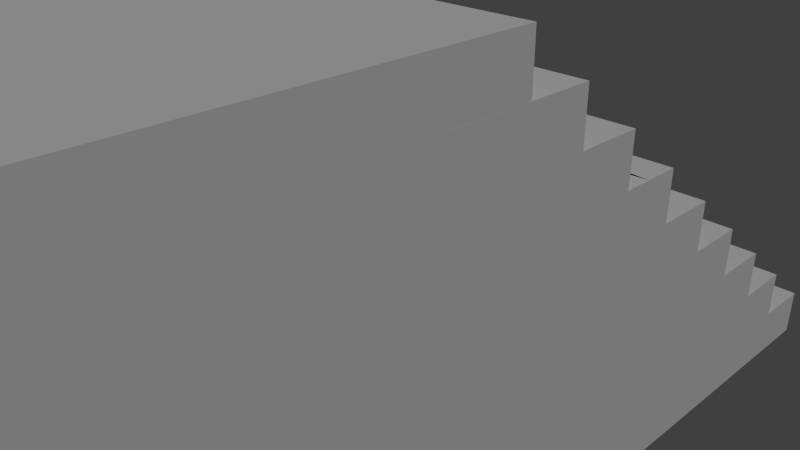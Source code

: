 # Source: escales.blend  (saved by Blender 2.68.0; exported with 4.5.12 LTS)
import bpy
from mathutils import Matrix  # noqa: F401  (used for matrix-valued properties, if any)

bpy.ops.wm.read_factory_settings(use_empty=True)
scene = bpy.context.scene
scene.name = 'Scene'

# ---- collections
col_collection_1 = bpy.data.collections.new('Collection 1'); scene.collection.children.link(col_collection_1)

# ---- materials (node trees are filled in below, after node groups)
mat_material_001 = bpy.data.materials.new('Material.001')
mat_material_001.alpha_threshold = 0.0
mat_material_001.use_transparent_shadow = False
mat_material_001.roughness = 0.5
mat_material_001.line_color = (0.0, 0.0, 0.0, 1.0)

# ---- material node trees

# ---- world
world_world = bpy.data.worlds.new('World'); scene.world = world_world
world_world.color = (0.05088, 0.05088, 0.05088)
world_world.use_sun_shadow = False
world_world.sun_shadow_jitter_overblur = 0.0
world_world.cycles.sampling_method = 'MANUAL'
world_world.cycles.sample_map_resolution = 256

# ---- cameras
cam_camera = bpy.data.cameras.new('Camera')
cam_camera.clip_end = 100.0
cam_camera.lens = 35.0
cam_camera.sensor_width = 32.0
cam_camera.sensor_height = 18.0
cam_camera.ortho_scale = 7.314
cam_camera.dof.focus_distance = 0.0
cam_camera.dof.aperture_fstop = 128.0

# ---- lights
light_lamp = bpy.data.lights.new('Lamp', 'SUN')
light_lamp.transmission_factor = 0.0
light_lamp.cutoff_distance = 30.0
light_lamp.angle = 0.1993
light_lamp.energy = 1.0
light_lamp.shadow_buffer_clip_start = 1.001
light_lamp.shadow_soft_size = 0.1
light_lamp.shadow_cascade_max_distance = 1000.0
light_lamp.cycles.use_multiple_importance_sampling = False

# ---- meshes
me_grid = bpy.data.meshes.new('Grid')
me_grid.from_pydata([], [], [])
me_grid.use_remesh_preserve_volume = False
me_grid.use_remesh_preserve_attributes = False
me_grid.use_mirror_vertex_groups = False
me_grid.update()
me_cube_002 = bpy.data.meshes.new('Cube.002')
me_cube_002.from_pydata([(-2.999, -1.0, 0.9932), (-2.999, 1.0, 0.9932), (-0.9995, 1.0, 0.9932), (-0.9995, -1.0, 0.9932), (-2.999, -1.0, 1.247), (-2.999, 1.0, 1.247), (-0.9995, 1.0, 1.247), (-0.9995, -1.0, 1.247), (-3.0, 0.9786, -1.001), (-3.0, 3.586, -1.001), (-0.9983, 3.586, -1.001), (-0.9983, 0.9786, -1.001), (-3.0, 0.9786, 1.001), (-0.9983, 0.9786, 1.001), (-0.9983, 0.9786, 0.0), (-0.9983, 2.282, -1.001), (-0.9983, 2.282, 0.0), (-0.9983, 0.9786, -0.5005), (-0.9983, 2.934, -1.001), (-0.9983, 0.9786, 0.5005), (-0.9983, 1.63, -1.001), (-0.9983, 2.282, -0.5005), (-0.9983, 1.63, 0.0), (-0.9983, 1.63, -0.5005), (-0.9983, 2.934, -0.5005), (-0.9983, 1.63, 0.5005), (-0.9983, 3.586, -0.7508), (-0.9983, 1.304, 1.001), (-0.9983, 0.9786, -0.7508), (-0.9983, 3.26, -1.001), (-0.9983, 0.9786, 0.7508), (-0.9983, 1.304, -1.001), (-0.9983, 2.282, -0.7508), (-0.9983, 1.956, 0.0), (-0.9983, 0.9786, -0.2503), (-0.9983, 2.608, -1.001), (-0.9983, 0.9786, 0.2503), (-0.9983, 1.956, -1.001), (-0.9983, 2.282, -0.2503), (-0.9983, 2.282, 0.2503), (-0.9983, 2.608, 0.0), (-0.9983, 1.304, 0.0), (-0.9983, 1.63, -0.7508), (-0.9983, 1.63, -0.2503), (-0.9983, 1.956, -0.5005), (-0.9983, 1.304, -0.5005), (-0.9983, 2.934, -0.7508), (-0.9983, 2.934, -0.2503), (-0.9983, 3.26, -0.5005), (-0.9983, 2.608, -0.5005), (-0.9983, 1.63, 0.2503), (-0.9983, 1.63, 0.7508), (-0.9983, 1.956, 0.5005), (-0.9983, 1.304, 0.5005), (-0.9983, 1.304, -0.7508), (-0.9983, 2.608, -0.7508), (-0.9983, 1.304, 0.2503), (-0.9983, 1.956, -0.7508), (-0.9983, 1.956, -0.2503), (-0.9983, 1.304, -0.2503), (-0.9983, 3.26, -0.7508), (-0.9983, 2.608, -0.2503), (-0.9983, 1.956, 0.2503), (-0.9983, 1.304, 0.7508), (-0.9983, 1.776, 0.5005), (-3.0, 2.282, -1.001), (-3.0, 0.9786, 0.0), (-3.0, 2.282, 0.0), (-3.0, 1.63, -1.001), (-3.0, 0.9786, 0.5005), (-3.0, 2.934, -1.001), (-3.0, 0.9786, -0.5005), (-3.0, 2.282, -0.5005), (-3.0, 1.63, 0.0), (-3.0, 2.934, -0.5005), (-3.0, 1.63, -0.5005), (-3.0, 1.63, 0.5005), (-3.0, 3.586, -0.7508), (-3.0, 1.304, -1.001), (-3.0, 0.9786, 0.7508), (-3.0, 1.304, 1.001), (-3.0, 3.26, -1.001), (-3.0, 0.9786, -0.7508), (-3.0, 2.282, -0.7508), (-3.0, 1.304, 0.0), (-3.0, 2.608, 0.0), (-3.0, 1.956, -1.001), (-3.0, 0.9786, 0.2503), (-3.0, 2.608, -1.001), (-3.0, 0.9786, -0.2503), (-3.0, 2.282, -0.2503), (-3.0, 2.282, 0.2503), (-3.0, 1.956, 0.0), (-3.0, 2.934, -0.7508), (-3.0, 2.934, -0.2503), (-3.0, 2.608, -0.5005), (-3.0, 3.26, -0.5005), (-3.0, 1.63, -0.7508), (-3.0, 1.63, -0.2503), (-3.0, 1.304, -0.5005), (-3.0, 1.956, -0.5005), (-3.0, 1.63, 0.2503), (-3.0, 1.63, 0.7508), (-3.0, 1.304, 0.5005), (-3.0, 1.956, 0.5005), (-3.0, 3.26, -0.7508), (-3.0, 1.956, -0.7508), (-3.0, 1.956, 0.2503), (-3.0, 2.608, -0.7508), (-3.0, 2.608, -0.2503), (-3.0, 1.304, -0.7508), (-3.0, 1.304, -0.2503), (-3.0, 1.956, -0.2503), (-3.0, 1.304, 0.2503), (-3.0, 1.304, 0.7508), (-3.0, 3.586, -1.001), (-0.9983, 3.586, -1.001), (-0.9983, 3.586, -0.7508), (-3.0, 3.586, -0.7508), (-2.999, -1.0, -0.9985), (-2.999, 1.0, -0.9985), (-0.9995, -1.0, -0.9985)], [], [(7, 4, 0, 119, 121, 3), (5, 6, 2, 1), (6, 7, 3, 2), (7, 6, 5, 4), (121, 34, 14), (121, 11, 28), (121, 28, 17), (121, 17, 34), (3, 121, 14), (3, 14, 36), (3, 36, 19), (3, 19, 30), (3, 30, 13), (105, 77, 9, 81), (54, 28, 11, 31), (55, 32, 15, 35), (56, 36, 14, 41), (57, 42, 20, 37), (58, 43, 23, 44), (59, 34, 17, 45), (60, 46, 18, 29), (61, 38, 21, 49), (62, 50, 22, 33), (63, 30, 19, 53), (42, 54, 31, 20), (23, 45, 54, 42), (45, 17, 28, 54), (46, 55, 35, 18), (24, 49, 55, 46), (49, 21, 32, 55), (50, 56, 41, 22), (25, 53, 56, 50), (53, 19, 36, 56), (32, 57, 37, 15), (21, 44, 57, 32), (44, 23, 42, 57), (38, 58, 44, 21), (16, 33, 58, 38), (33, 22, 43, 58), (43, 59, 45, 23), (22, 41, 59, 43), (41, 14, 34, 59), (26, 60, 29, 10), (48, 24, 46, 60), (47, 61, 49, 24), (40, 16, 38, 61), (39, 62, 33, 16), (52, 64, 25, 50, 62), (51, 63, 53, 25), (27, 13, 30, 63), (106, 83, 65, 86), (107, 91, 67, 92), (108, 93, 70, 88), (109, 94, 74, 95), (110, 97, 68, 78), (111, 98, 75, 99), (112, 90, 72, 100), (113, 101, 73, 84), (114, 102, 76, 103), (93, 105, 81, 70), (74, 96, 105, 93), (97, 106, 86, 68), (75, 100, 106, 97), (100, 72, 83, 106), (101, 107, 92, 73), (76, 104, 107, 101), (83, 108, 88, 65), (72, 95, 108, 83), (95, 74, 93, 108), (90, 109, 95, 72), (67, 85, 109, 90), (82, 110, 78, 8), (71, 99, 110, 82), (99, 75, 97, 110), (89, 111, 99, 71), (66, 84, 111, 89), (84, 73, 98, 111), (98, 112, 100, 75), (73, 92, 112, 98), (92, 67, 90, 112), (87, 113, 84, 66), (69, 103, 113, 87), (103, 76, 101, 113), (79, 114, 103, 69), (12, 80, 114, 79), (13, 27, 80, 12), (102, 114, 63, 51), (114, 80, 27, 63), (76, 102, 51, 25), (107, 104, 52, 62), (67, 91, 39, 16), (109, 85, 40, 61), (74, 94, 47, 24), (105, 96, 48, 60), (77, 26, 117, 118), (77, 105, 60, 26), (96, 74, 24, 48), (94, 109, 61, 47), (85, 67, 16, 40), (91, 107, 62, 39), (104, 76, 64, 52), (104, 76, 25, 64), (117, 116, 115, 118), (9, 77, 118, 115), (10, 9, 115, 116), (26, 10, 116, 117), (4, 5, 1, 120, 119, 0)])
_uv = me_cube_002.uv_layers.new(name='UVMap')
_uv.uv.foreach_set('vector', [0.1644, 0.6613, 0.4592, 0.6571, 0.4617, 0.9984, -0.00336, 1.001, 0.1735, 0.6617, 0.000659, 0.6617, 0.7905, 0.08926, 0.92, 0.0755, 0.9442, 0.09261, 0.772, 0.1161, 0.4028, 0.9467, 0.04277, 0.9557, 0.04973, 0.7279, 0.4217, 0.7163, 0.5619, 0.6632, 0.7053, 0.02115, 0.02074, 0.01093, 0.04394, 0.5738, 0.07533, 0.6617, 0.158, 0.998, 0.05613, 0.9897, 0.07533, 0.6617, -0.00238, 1.001, 0.09089, 0.9903, 0.07533, 0.6617, 0.09089, 0.9903, 0.007623, 0.8493, 0.07533, 0.6617, 0.05456, 0.9731, 0.158, 0.998, 0.4572, 0.6596, 0.07533, 0.6617, 0.2161, 0.8233, 0.4572, 0.6596, 0.3463, 0.9961, 0.1892, 0.9985, 0.4572, 0.6596, 0.1892, 0.9985, 0.242, 0.9986, 0.4572, 0.6596, 0.242, 0.9986, 0.3069, 0.9954, 0.4572, 0.6596, 0.3069, 0.9954, 0.4582, 1.001, 0.05872, 0.7316, 0.01057, 0.7096, 0.002045, 0.6799, 0.0621, 0.685, 0.1066, 0.7049, 0.0506, 0.7041, 0.05168, 0.6613, 0.1074, 0.6627, 0.3072, 0.7034, 0.2615, 0.705, 0.2615, 0.6691, 0.3059, 0.6699, 0.1171, 0.8784, 0.0536, 0.8893, 0.05028, 0.8393, 0.1113, 0.834, 0.2127, 0.7053, 0.1609, 0.7052, 0.1617, 0.6646, 0.2134, 0.6669, 0.2166, 0.783, 0.1638, 0.7867, 0.1616, 0.7458, 0.2138, 0.744, 0.1081, 0.7902, 0.04941, 0.7924, 0.04973, 0.7476, 0.1067, 0.7472, 0.3924, 0.6927, 0.3505, 0.6997, 0.3468, 0.6682, 0.3848, 0.6624, 0.314, 0.7739, 0.2664, 0.7787, 0.2632, 0.7416, 0.3101, 0.7382, 0.2274, 0.8618, 0.1737, 0.8682, 0.1678, 0.8277, 0.221, 0.8222, 0.1435, 0.9613, 0.06518, 0.9725, 0.0618, 0.9432, 0.127, 0.9224, 0.1609, 0.7052, 0.1066, 0.7049, 0.1074, 0.6627, 0.1617, 0.6646, 0.1616, 0.7458, 0.1067, 0.7472, 0.1066, 0.7049, 0.1609, 0.7052, 0.1067, 0.7472, 0.04973, 0.7476, 0.0506, 0.7041, 0.1066, 0.7049, 0.3505, 0.6997, 0.3072, 0.7034, 0.3059, 0.6699, 0.3468, 0.6682, 0.355, 0.7332, 0.3101, 0.7382, 0.3072, 0.7034, 0.3505, 0.6997, 0.3101, 0.7382, 0.2632, 0.7416, 0.2615, 0.705, 0.3072, 0.7034, 0.1737, 0.8682, 0.1171, 0.8784, 0.1113, 0.834, 0.1678, 0.8277, 0.1813, 0.9104, 0.127, 0.9224, 0.1171, 0.8784, 0.1737, 0.8682, 0.127, 0.9224, 0.0618, 0.9432, 0.0536, 0.8893, 0.1171, 0.8784, 0.2615, 0.705, 0.2127, 0.7053, 0.2134, 0.6669, 0.2615, 0.6691, 0.2632, 0.7416, 0.2138, 0.744, 0.2127, 0.7053, 0.2615, 0.705, 0.2138, 0.744, 0.1616, 0.7458, 0.1609, 0.7052, 0.2127, 0.7053, 0.2664, 0.7787, 0.2166, 0.783, 0.2138, 0.744, 0.2632, 0.7416, 0.271, 0.8163, 0.221, 0.8222, 0.2166, 0.783, 0.2664, 0.7787, 0.221, 0.8222, 0.1678, 0.8277, 0.1638, 0.7867, 0.2166, 0.783, 0.1638, 0.7867, 0.1081, 0.7902, 0.1067, 0.7472, 0.1616, 0.7458, 0.1678, 0.8277, 0.1113, 0.834, 0.1081, 0.7902, 0.1638, 0.7867, 0.1113, 0.834, 0.05028, 0.8393, 0.04941, 0.7924, 0.1081, 0.7902, 0.4453, 0.6868, 0.3924, 0.6927, 0.3848, 0.6624, 0.4442, 0.6609, 0.3841, 0.7152, 0.355, 0.7332, 0.3505, 0.6997, 0.3924, 0.6927, 0.345, 0.7563, 0.314, 0.7739, 0.3101, 0.7382, 0.355, 0.7332, 0.3032, 0.798, 0.271, 0.8163, 0.2664, 0.7787, 0.314, 0.7739, 0.2602, 0.8418, 0.2274, 0.8618, 0.221, 0.8222, 0.271, 0.8163, 0.217, 0.8891, 0.2004, 0.9, 0.1813, 0.9104, 0.1737, 0.8682, 0.2274, 0.8618, 0.1737, 0.9372, 0.1435, 0.9613, 0.127, 0.9224, 0.1813, 0.9104, 0.1414, 0.9868, 0.06238, 0.9958, 0.06518, 0.9725, 0.1435, 0.9613, 0.2855, 0.7383, 0.2329, 0.7372, 0.2346, 0.696, 0.2867, 0.6987, 0.2923, 0.8985, 0.2532, 0.8869, 0.2361, 0.8621, 0.2888, 0.8583, 0.178, 0.7357, 0.1201, 0.7338, 0.1222, 0.6887, 0.1799, 0.6924, 0.1789, 0.8224, 0.1375, 0.8073, 0.1201, 0.7793, 0.1777, 0.779, 0.3854, 0.739, 0.3362, 0.7388, 0.3369, 0.7005, 0.3858, 0.7015, 0.3863, 0.8137, 0.3374, 0.8159, 0.3363, 0.7773, 0.3855, 0.7765, 0.2866, 0.8182, 0.2338, 0.8204, 0.2327, 0.7787, 0.2855, 0.7782, 0.3911, 0.8869, 0.343, 0.8924, 0.3396, 0.8542, 0.3881, 0.8506, 0.402, 0.9581, 0.3652, 0.9513, 0.3479, 0.9302, 0.3957, 0.9227, 0.1201, 0.7338, 0.05872, 0.7316, 0.0621, 0.685, 0.1222, 0.6887, 0.1201, 0.7793, 0.07663, 0.7622, 0.05872, 0.7316, 0.1201, 0.7338, 0.3362, 0.7388, 0.2855, 0.7383, 0.2867, 0.6987, 0.3369, 0.7005, 0.3363, 0.7773, 0.2855, 0.7782, 0.2855, 0.7383, 0.3362, 0.7388, 0.2855, 0.7782, 0.2327, 0.7787, 0.2329, 0.7372, 0.2855, 0.7383, 0.343, 0.8924, 0.2923, 0.8985, 0.2888, 0.8583, 0.3396, 0.8542, 0.3479, 0.9302, 0.3094, 0.9221, 0.2923, 0.8985, 0.343, 0.8924, 0.2329, 0.7372, 0.178, 0.7357, 0.1799, 0.6924, 0.2346, 0.696, 0.2327, 0.7787, 0.1777, 0.779, 0.178, 0.7357, 0.2329, 0.7372, 0.1777, 0.779, 0.1201, 0.7793, 0.1201, 0.7338, 0.178, 0.7357, 0.2338, 0.8204, 0.1789, 0.8224, 0.1777, 0.779, 0.2327, 0.7787, 0.2361, 0.8621, 0.196, 0.8487, 0.1789, 0.8224, 0.2338, 0.8204, 0.4337, 0.7392, 0.3854, 0.739, 0.3858, 0.7015, 0.4341, 0.7021, 0.4335, 0.776, 0.3855, 0.7765, 0.3854, 0.739, 0.4337, 0.7392, 0.3855, 0.7765, 0.3363, 0.7773, 0.3362, 0.7388, 0.3854, 0.739, 0.4337, 0.8123, 0.3863, 0.8137, 0.3855, 0.7765, 0.4335, 0.776, 0.4347, 0.8478, 0.3881, 0.8506, 0.3863, 0.8137, 0.4337, 0.8123, 0.3881, 0.8506, 0.3396, 0.8542, 0.3374, 0.8159, 0.3863, 0.8137, 0.3374, 0.8159, 0.2866, 0.8182, 0.2855, 0.7782, 0.3363, 0.7773, 0.3396, 0.8542, 0.2888, 0.8583, 0.2866, 0.8182, 0.3374, 0.8159, 0.2888, 0.8583, 0.2361, 0.8621, 0.2338, 0.8204, 0.2866, 0.8182, 0.4367, 0.8823, 0.3911, 0.8869, 0.3881, 0.8506, 0.4347, 0.8478, 0.4403, 0.9158, 0.3957, 0.9227, 0.3911, 0.8869, 0.4367, 0.8823, 0.3957, 0.9227, 0.3479, 0.9302, 0.343, 0.8924, 0.3911, 0.8869, 0.446, 0.9483, 0.402, 0.9581, 0.3957, 0.9227, 0.4403, 0.9158, 0.4543, 0.9798, 0.4194, 0.9763, 0.402, 0.9581, 0.446, 0.9483, 0.3366, 0.4416, 0.3133, 0.4238, 0.3843, 0.2716, 0.4077, 0.2775, 0.3499, 0.2491, 0.3743, 0.2575, 0.2919, 0.4238, 0.2698, 0.4003, 0.9834, 0.1524, 0.9658, 0.1655, 0.7713, 0.08016, 0.7706, 0.05309, 0.9545, 0.1342, 0.9344, 0.147, 0.7409, 0.05012, 0.7459, 0.02111, 0.9544, 0.1577, 0.9322, 0.17, 0.7474, 0.06308, 0.7553, 0.03325, 0.958, 0.1651, 0.9348, 0.1772, 0.7536, 0.06063, 0.7621, 0.03269, 0.9507, 0.1588, 0.9262, 0.1707, 0.7462, 0.04876, 0.7549, 0.02228, 0.9576, 0.1593, 0.9316, 0.1713, 0.7486, 0.04709, 0.7566, 0.02177, 0.958, 0.1609, 0.9297, 0.1731, 0.7377, 0.04929, 0.7439, 0.02477, 0.1323, 0.04873, 0.03218, 0.2141, 0.03344, 0.2172, 0.1353, 0.04215, 0.1323, 0.04873, 0.1629, 0.06859, 0.05142, 0.2354, 0.03218, 0.2141, 0.1721, 0.09121, 0.2, 0.1072, 0.08768, 0.2637, 0.07069, 0.2407, 0.2091, 0.1281, 0.2358, 0.1426, 0.1243, 0.2949, 0.1075, 0.2704, 0.2448, 0.1622, 0.2708, 0.1754, 0.1625, 0.3278, 0.1451, 0.3023, 0.28, 0.1939, 0.3055, 0.2058, 0.2034, 0.3609, 0.1845, 0.335, 0.745, 0.4477, 0.7124, 0.4514, 0.7042, 0.249, 0.2268, 0.3677, 0.3146, 0.2217, 0.3402, 0.233, 0.247, 0.3959, 0.237, 0.3807, 0.7324, 0.05086, 0.7398, 0.02522, 0.9738, 0.1597, 0.9567, 0.1746, 0.1295, 0.02765, 0.1323, 0.04873, 0.1353, 0.04215, 0.1239, 0.02834, 0.01415, 0.2148, 0.1295, 0.02765, 0.1239, 0.02834, 0.0133, 0.2109, 0.03218, 0.2141, 0.01415, 0.2148, 0.0133, 0.2109, 0.03344, 0.2172, 0.0005725, 0.6571, 0.4588, 0.6587, 0.4582, 0.6562, 0.4582, 1.002, -0.00336, 1.001, -0.00336, 1.001])
me_cube_002.materials.append(mat_material_001)
me_cube_002.use_remesh_preserve_volume = False
me_cube_002.use_remesh_preserve_attributes = False
me_cube_002.use_mirror_vertex_groups = False
me_cube_002.update()

# ---- objects
ob_grid = bpy.data.objects.new('Grid', me_grid)
ob_cube_001 = bpy.data.objects.new('Cube.001', me_cube_002)
ob_lamp = bpy.data.objects.new('Lamp', light_lamp)
ob_camera = bpy.data.objects.new('Camera', cam_camera)

# ---- transforms, parenting, visibility, modifiers, constraints
ob_grid.location = (6.358, 0.0007334, 0.0338)
ob_grid.lineart.crease_threshold = 0.0
ob_cube_001.location = (5.717, -3.38, 0.0)
ob_cube_001.scale = (2.859, 2.799, 2.859)
ob_cube_001.lineart.crease_threshold = 0.0
ob_lamp.location = (-0.1555, -1.333, 21.05)
ob_lamp.rotation_euler = (0.6503, 0.05522, 1.866)
ob_lamp.lock_rotations_4d = False
ob_lamp.empty_display_type = 'ARROWS'
ob_lamp.color = (0.0, 0.0, 0.0, 0.0)
ob_lamp.lineart.crease_threshold = 0.0
ob_camera.location = (7.481, -6.508, 5.344)
ob_camera.rotation_euler = (1.109, 0.01082, 0.8149)
ob_camera.lock_rotations_4d = False
ob_camera.empty_display_type = 'ARROWS'
ob_camera.color = (0.0, 0.0, 0.0, 0.0)
ob_camera.display_type = 'WIRE'
ob_camera.lineart.crease_threshold = 0.0

# ---- collection membership
col_collection_1.objects.link(ob_grid)
col_collection_1.objects.link(ob_cube_001)
col_collection_1.objects.link(ob_lamp)
col_collection_1.objects.link(ob_camera)

# ---- scene / render settings (as saved in the file)
scene.camera = ob_camera
scene.frame_start = 1; scene.frame_end = 250; scene.frame_set(3)
scene.render.engine = 'BLENDER_EEVEE_NEXT'
scene.render.image_settings.color_mode = 'RGB'
scene.render.image_settings.compression = 90
scene.render.resolution_percentage = 50
scene.render.dither_intensity = 0.0
scene.cycles.use_denoising = False
scene.cycles.samples = 10
scene.cycles.sampling_pattern = 'TABULATED_SOBOL'
scene.cycles.light_sampling_threshold = 0.0
scene.cycles.use_adaptive_sampling = False
scene.cycles.use_light_tree = False
scene.cycles.blur_glossy = 0.0
scene.cycles.volume_bounces = 1
scene.cycles.pixel_filter_type = 'GAUSSIAN'
scene.cycles.sample_clamp_indirect = 0.0
scene.view_settings.view_transform = 'Standard'
bpy.context.view_layer.update()
